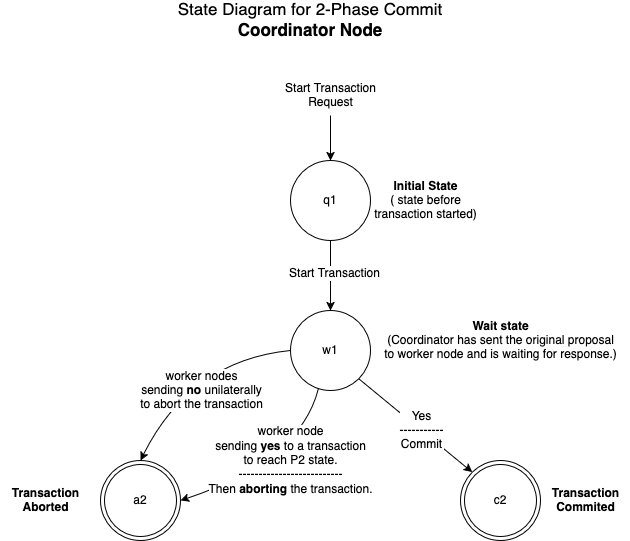

The diagram above was exported from draw.io. Its source (the exported page's mxGraphModel, read from the mxfile embedded in the PNG):
<mxGraphModel dx="1524" dy="652" grid="1" gridSize="10" guides="1" tooltips="1" connect="1" arrows="1" fold="1" page="1" pageScale="1" pageWidth="850" pageHeight="1100" math="0" shadow="0">
  <root>
    <mxCell id="0" />
    <mxCell id="1" parent="0" />
    <mxCell id="D5Weic0GzPJMN3LLcWPX-21" value="" style="edgeStyle=orthogonalEdgeStyle;rounded=0;orthogonalLoop=1;jettySize=auto;html=1;" edge="1" parent="1" source="D5Weic0GzPJMN3LLcWPX-1" target="D5Weic0GzPJMN3LLcWPX-6">
      <mxGeometry relative="1" as="geometry" />
    </mxCell>
    <mxCell id="D5Weic0GzPJMN3LLcWPX-29" value="&lt;font style=&quot;font-size: 12px;&quot;&gt;Start Transaction&lt;/font&gt;" style="edgeLabel;html=1;align=center;verticalAlign=middle;resizable=0;points=[];" vertex="1" connectable="0" parent="D5Weic0GzPJMN3LLcWPX-21">
      <mxGeometry x="-0.0857" y="3" relative="1" as="geometry">
        <mxPoint as="offset" />
      </mxGeometry>
    </mxCell>
    <mxCell id="D5Weic0GzPJMN3LLcWPX-1" value="q1" style="ellipse;whiteSpace=wrap;html=1;aspect=fixed;" vertex="1" parent="1">
      <mxGeometry x="600" y="350" width="80" height="80" as="geometry" />
    </mxCell>
    <mxCell id="D5Weic0GzPJMN3LLcWPX-6" value="w1" style="ellipse;whiteSpace=wrap;html=1;aspect=fixed;" vertex="1" parent="1">
      <mxGeometry x="600" y="500" width="80" height="80" as="geometry" />
    </mxCell>
    <mxCell id="D5Weic0GzPJMN3LLcWPX-7" value="a2" style="ellipse;shape=doubleEllipse;whiteSpace=wrap;html=1;aspect=fixed;" vertex="1" parent="1">
      <mxGeometry x="410" y="650" width="80" height="80" as="geometry" />
    </mxCell>
    <mxCell id="D5Weic0GzPJMN3LLcWPX-8" value="c2" style="ellipse;shape=doubleEllipse;whiteSpace=wrap;html=1;aspect=fixed;" vertex="1" parent="1">
      <mxGeometry x="770" y="650" width="80" height="80" as="geometry" />
    </mxCell>
    <mxCell id="D5Weic0GzPJMN3LLcWPX-12" value="&lt;span style=&quot;font-weight: normal;&quot;&gt;State Diagram for 2-Phase Commit&lt;/span&gt; &lt;br&gt;Coordinator Node" style="text;html=1;align=center;verticalAlign=middle;whiteSpace=wrap;rounded=0;fontStyle=1;fontSize=17;" vertex="1" parent="1">
      <mxGeometry x="450" y="190" width="340" height="40" as="geometry" />
    </mxCell>
    <mxCell id="D5Weic0GzPJMN3LLcWPX-13" value="&lt;b&gt;Initial State&lt;/b&gt; &lt;br&gt;( state before&lt;br&gt; transaction started)" style="text;html=1;align=center;verticalAlign=middle;resizable=0;points=[];autosize=1;strokeColor=none;fillColor=none;" vertex="1" parent="1">
      <mxGeometry x="670" y="360" width="130" height="60" as="geometry" />
    </mxCell>
    <mxCell id="D5Weic0GzPJMN3LLcWPX-14" value="&lt;b&gt;Transaction&lt;br&gt; Aborted&lt;/b&gt;" style="text;html=1;align=center;verticalAlign=middle;resizable=0;points=[];autosize=1;strokeColor=none;fillColor=none;" vertex="1" parent="1">
      <mxGeometry x="310" y="670" width="90" height="40" as="geometry" />
    </mxCell>
    <mxCell id="D5Weic0GzPJMN3LLcWPX-15" value="&lt;b&gt;Transaction &lt;br&gt;Commited&lt;/b&gt;" style="text;html=1;align=center;verticalAlign=middle;resizable=0;points=[];autosize=1;strokeColor=none;fillColor=none;" vertex="1" parent="1">
      <mxGeometry x="850" y="670" width="90" height="40" as="geometry" />
    </mxCell>
    <mxCell id="D5Weic0GzPJMN3LLcWPX-20" value="" style="edgeStyle=orthogonalEdgeStyle;rounded=0;orthogonalLoop=1;jettySize=auto;html=1;" edge="1" parent="1" source="D5Weic0GzPJMN3LLcWPX-18" target="D5Weic0GzPJMN3LLcWPX-1">
      <mxGeometry relative="1" as="geometry" />
    </mxCell>
    <mxCell id="D5Weic0GzPJMN3LLcWPX-18" value="Start Transaction&lt;br&gt;Request" style="text;html=1;align=center;verticalAlign=middle;resizable=0;points=[];autosize=1;strokeColor=none;fillColor=none;" vertex="1" parent="1">
      <mxGeometry x="585" y="265" width="110" height="40" as="geometry" />
    </mxCell>
    <mxCell id="D5Weic0GzPJMN3LLcWPX-22" value="" style="endArrow=classic;html=1;rounded=0;exitX=1;exitY=1;exitDx=0;exitDy=0;entryX=0;entryY=0;entryDx=0;entryDy=0;" edge="1" parent="1" source="D5Weic0GzPJMN3LLcWPX-6" target="D5Weic0GzPJMN3LLcWPX-8">
      <mxGeometry width="50" height="50" relative="1" as="geometry">
        <mxPoint x="790" y="490" as="sourcePoint" />
        <mxPoint x="840" y="440" as="targetPoint" />
      </mxGeometry>
    </mxCell>
    <mxCell id="D5Weic0GzPJMN3LLcWPX-23" value="&lt;font style=&quot;font-size: 12px;&quot;&gt;Yes &lt;br&gt;-----------&lt;br&gt;Commit&lt;/font&gt;" style="edgeLabel;html=1;align=center;verticalAlign=middle;resizable=0;points=[];" vertex="1" connectable="0" parent="D5Weic0GzPJMN3LLcWPX-22">
      <mxGeometry x="-0.253" y="-2" relative="1" as="geometry">
        <mxPoint x="21" y="15" as="offset" />
      </mxGeometry>
    </mxCell>
    <mxCell id="D5Weic0GzPJMN3LLcWPX-24" value="" style="endArrow=classic;html=1;rounded=0;exitX=0;exitY=0.5;exitDx=0;exitDy=0;entryX=0.5;entryY=0;entryDx=0;entryDy=0;curved=1;" edge="1" parent="1" source="D5Weic0GzPJMN3LLcWPX-6" target="D5Weic0GzPJMN3LLcWPX-7">
      <mxGeometry width="50" height="50" relative="1" as="geometry">
        <mxPoint x="740" y="620" as="sourcePoint" />
        <mxPoint x="844" y="694" as="targetPoint" />
        <Array as="points">
          <mxPoint x="500" y="550" />
        </Array>
      </mxGeometry>
    </mxCell>
    <mxCell id="D5Weic0GzPJMN3LLcWPX-25" value="&lt;font style=&quot;font-size: 12px;&quot;&gt;worker nodes &lt;br&gt;sending &lt;b&gt;no&lt;/b&gt; unilaterally&lt;br&gt;to abort the transaction&lt;/font&gt;" style="edgeLabel;html=1;align=center;verticalAlign=middle;resizable=0;points=[];" vertex="1" connectable="0" parent="D5Weic0GzPJMN3LLcWPX-24">
      <mxGeometry x="-0.253" y="-2" relative="1" as="geometry">
        <mxPoint x="-11" y="34" as="offset" />
      </mxGeometry>
    </mxCell>
    <mxCell id="D5Weic0GzPJMN3LLcWPX-27" value="" style="endArrow=classic;html=1;rounded=0;entryX=1;entryY=0.5;entryDx=0;entryDy=0;exitX=0.35;exitY=0.975;exitDx=0;exitDy=0;exitPerimeter=0;curved=1;" edge="1" parent="1" source="D5Weic0GzPJMN3LLcWPX-6" target="D5Weic0GzPJMN3LLcWPX-7">
      <mxGeometry width="50" height="50" relative="1" as="geometry">
        <mxPoint x="610" y="570" as="sourcePoint" />
        <mxPoint x="490" y="720" as="targetPoint" />
        <Array as="points">
          <mxPoint x="610" y="650" />
        </Array>
      </mxGeometry>
    </mxCell>
    <mxCell id="D5Weic0GzPJMN3LLcWPX-32" value="&lt;font style=&quot;font-size: 12px;&quot;&gt;worker node &lt;br&gt;sending &lt;b&gt;yes&lt;/b&gt; to a transaction&lt;br&gt;to reach P2 state.&lt;br&gt;--------------------------&lt;br&gt;Then &lt;b&gt;aborting&lt;/b&gt; the transaction.&lt;/font&gt;" style="edgeLabel;html=1;align=center;verticalAlign=middle;resizable=0;points=[];" vertex="1" connectable="0" parent="D5Weic0GzPJMN3LLcWPX-27">
      <mxGeometry x="-0.0651" y="-14" relative="1" as="geometry">
        <mxPoint x="13" y="7" as="offset" />
      </mxGeometry>
    </mxCell>
    <mxCell id="D5Weic0GzPJMN3LLcWPX-30" value="&lt;b&gt;Wait state&lt;/b&gt;&lt;br&gt;(Coordinator has sent the original proposal&lt;br&gt; to worker node and is waiting for response.)" style="text;html=1;align=center;verticalAlign=middle;resizable=0;points=[];autosize=1;strokeColor=none;fillColor=none;" vertex="1" parent="1">
      <mxGeometry x="680" y="500" width="260" height="60" as="geometry" />
    </mxCell>
  </root>
</mxGraphModel>